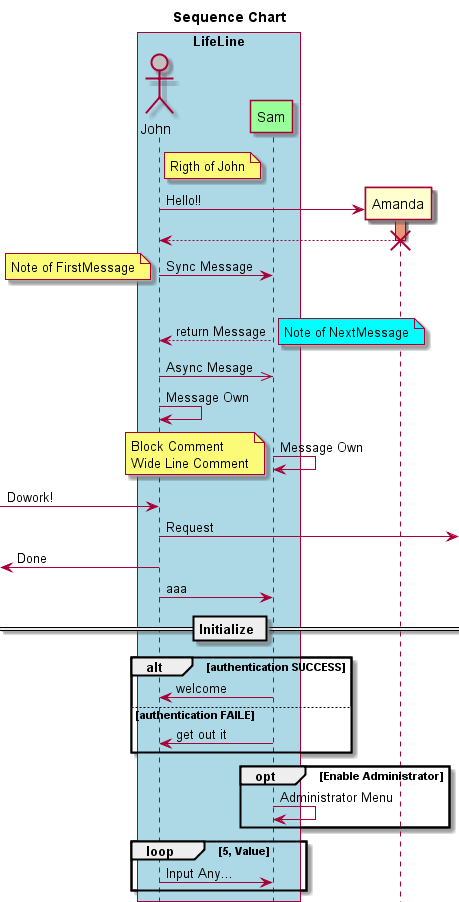

The diagram above was rendered by PlantUML. Its source (embedded in the PNG):
@startuml{sequence.png}
skinparam classArrowFontSize 20
skinparam classAttributeFontSize 20
skinparam classFontSize 20
skinparam classStereotypeFontSize 20
skinparam classAttributeIconSize 0
title Sequence Chart
hide footbox

box "LifeLine" #LightBlue
actor John #silver
participant Sam #99FF99
end box
participant Amanda

note right of John: Rigth of John

Create Amanda
John -> Amanda : Hello!!
activate Amanda #DarkSalmon
John <-- Amanda :
deactivate Amanda
destroy Amanda

John -> Sam: Sync Message
note left : Note of FirstMessage
|||
John <-- Sam: return Message
note right #aqua : Note of NextMessage

John ->> Sam: Async Mesage

John -> John: Message Own

Sam -> Sam : Message Own
note left
	Block Comment
	Wide Line Comment
end note

[-> John: Dowork!

John ->] : Request

[<- John: Done

John -> Sam: aaa

== Initialize ==

alt authentication SUCCESS
	John <- Sam : welcome
else authentication FAILE
	John <- Sam : get out it
end

opt Enable Administrator
	Sam -> Sam : Administrator Menu
end

loop 5, Value
	John -> Sam : Input Any...
end

@enduml